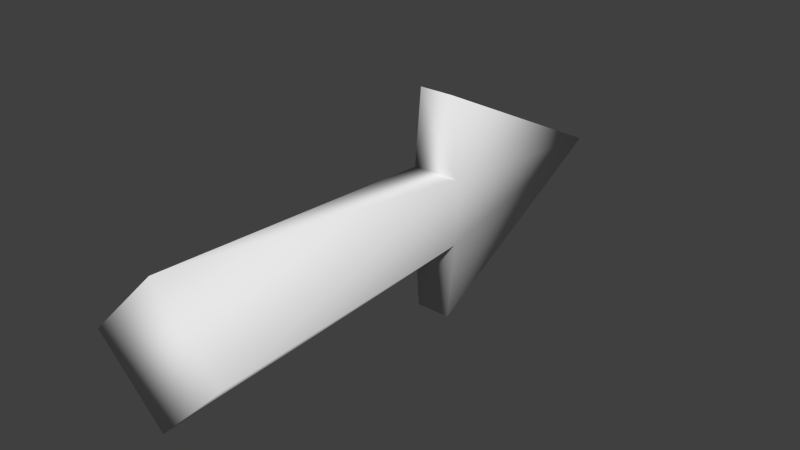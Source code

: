 # Source: arrow.blend  (saved by Blender 2.66.1; exported with 4.5.12 LTS)
import bpy
from mathutils import Matrix  # noqa: F401  (used for matrix-valued properties, if any)

bpy.ops.wm.read_factory_settings(use_empty=True)
scene = bpy.context.scene
scene.name = 'Scene'

# ---- collections
col_collection_1 = bpy.data.collections.new('Collection 1'); scene.collection.children.link(col_collection_1)

# ---- world
world_world = bpy.data.worlds.new('World'); scene.world = world_world
world_world.color = (0.05088, 0.05088, 0.05088)
world_world.use_sun_shadow = False
world_world.sun_shadow_jitter_overblur = 0.0
world_world.cycles.sampling_method = 'MANUAL'
world_world.cycles.sample_map_resolution = 256

# ---- meshes
me_cone = bpy.data.meshes.new('Cone')
me_cone.from_pydata([(1.0, 0.1765, 0.7153), (0.0, 0.1765, 2.715), (-1.0, 0.1765, 0.7153), (0.2954, 0.2303, 0.7153), (-0.2954, 0.2303, 0.7153), (0.02341, 0.6387, -2.171), (-0.617, -0.001648, -2.171), (-0.02341, -0.5952, -2.171), (0.617, 0.04518, -2.171), (-0.2954, -0.1867, 0.7153), (0.2954, -0.1867, 0.7153), (-1.0, -0.1329, 0.7153), (0.0, -0.1329, 2.715), (1.0, -0.1329, 0.7153)], [], [(1, 2, 11, 12), (9, 6, 7), (6, 9, 4), (1, 12, 13, 0), (10, 3, 0, 13), (2, 4, 9, 11), (5, 8, 7, 6), (12, 11, 9), (4, 5, 6), (3, 5, 4), (12, 10, 13), (10, 12, 9), (1, 0, 3), (1, 3, 4), (1, 4, 2), (10, 9, 7), (8, 10, 7), (8, 3, 10), (5, 3, 8)])
me_cone.polygons.foreach_set('use_smooth', [True] * 19)
_uv = me_cone.uv_layers.new(name='UVMap')
_uv.uv.foreach_set('vector', [0.1467, 1.0, 0.0, 0.5981, 0.04581, 0.5968, 0.1925, 0.9987, 0.1581, 0.6001, 0.08492, 0.02661, 0.2607, 0.02712, 0.08492, 0.02661, 0.1581, 0.6001, 0.09634, 0.6019, 0.4532, 0.9987, 0.4074, 1.0, 0.2607, 0.5981, 0.3065, 0.5968, 0.8717, 0.7486, 0.7844, 0.7489, 0.7952, 0.6089, 0.8599, 0.6088, 0.7079, 0.7487, 0.6971, 0.6088, 0.7844, 0.609, 0.7726, 0.7489, 0.5213, 0.6088, 0.6971, 0.6088, 0.6971, 0.7885, 0.5213, 0.7885, 0.1925, 0.9987, 0.04581, 0.5968, 0.1581, 0.6001, 0.7089, 0.6088, 0.708, 0.02661, 0.8948, 0.05789, 0.4187, 0.6001, 0.5213, 0.02712, 0.5062, 0.6032, 1.0, 0.8745, 0.8948, 0.4877, 1.0, 0.4505, 0.2455, 0.6032, 0.1925, 0.9987, 0.1581, 0.6001, 0.4532, 0.9987, 0.3065, 0.5968, 0.4187, 0.6001, 0.4532, 0.9987, 0.4187, 0.6001, 0.5062, 0.6032, 1.0, 0.4505, 0.8948, 0.06375, 1.0, 0.02661, 0.2455, 0.6032, 0.1581, 0.6001, 0.2607, 0.02712, 0.708, 0.05789, 0.5222, 0.6088, 0.5213, 0.02661, 0.3456, 0.02661, 0.4187, 0.6001, 0.357, 0.6019, 0.5213, 0.02712, 0.4187, 0.6001, 0.3456, 0.02661])
me_cone.use_remesh_preserve_volume = False
me_cone.use_remesh_preserve_attributes = False
me_cone.use_mirror_vertex_groups = False
me_cone.update()

# ---- objects
ob_cone = bpy.data.objects.new('Cone', me_cone)

# ---- transforms, parenting, visibility, modifiers, constraints
ob_cone.location = (0.0, 0.0, 0.0)
ob_cone.rotation_euler = (-1.571, 1.571, 0.0)
ob_cone.lineart.crease_threshold = 0.0

# ---- collection membership
col_collection_1.objects.link(ob_cone)

# ---- scene / render settings (as saved in the file)
scene.frame_start = 1; scene.frame_end = 250; scene.frame_set(1)
scene.render.engine = 'BLENDER_EEVEE_NEXT'
scene.render.image_settings.color_mode = 'RGB'
scene.render.image_settings.compression = 90
scene.render.resolution_percentage = 50
scene.render.dither_intensity = 0.0
scene.render.bake_margin = 2
scene.cycles.use_denoising = False
scene.cycles.samples = 10
scene.cycles.sampling_pattern = 'TABULATED_SOBOL'
scene.cycles.light_sampling_threshold = 0.0
scene.cycles.use_adaptive_sampling = False
scene.cycles.use_light_tree = False
scene.cycles.blur_glossy = 0.0
scene.cycles.volume_bounces = 1
scene.cycles.pixel_filter_type = 'GAUSSIAN'
scene.cycles.sample_clamp_indirect = 0.0
scene.view_settings.view_transform = 'Standard'
bpy.context.view_layer.update()

# ---- added for rendering (the .blend has no active camera and no usable light): camera, sun
cam_auto = bpy.data.cameras.new('AutoCamera')
cam_auto.lens = 50.0
cam_auto.sensor_width = 36.0
cam_auto.clip_end = 1000.0
ob_auto_camera = bpy.data.objects.new('AutoCamera', cam_auto)
scene.collection.objects.link(ob_auto_camera)
ob_auto_camera.location = (4.99496, -5.74796, 4.01338)
ob_auto_camera.rotation_euler = (1.09748, -7.21219e-08, 0.694738)
scene.camera = ob_auto_camera
light_auto_sun = bpy.data.lights.new('AutoSun', 'SUN')
light_auto_sun.energy = 3.0
light_auto_sun.angle = 0.0523599
ob_auto_sun = bpy.data.objects.new('AutoSun', light_auto_sun)
scene.collection.objects.link(ob_auto_sun)
ob_auto_sun.rotation_euler = (0.872665, 0.174533, 0.523599)
bpy.context.view_layer.update()
